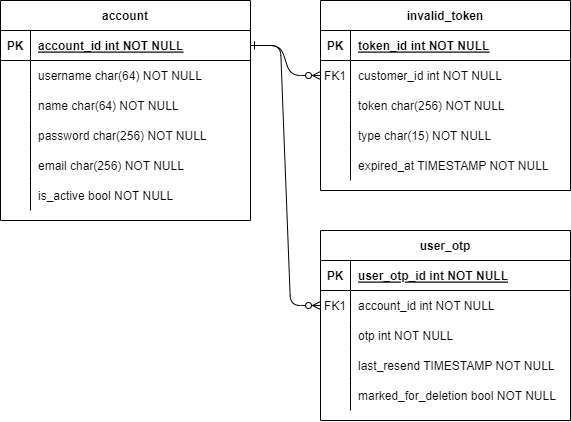

The diagram above was exported from draw.io. Its source (the exported page's mxGraphModel, read from the mxfile embedded in the PNG):
<mxGraphModel dx="1299" dy="598" grid="1" gridSize="10" guides="1" tooltips="1" connect="1" arrows="1" fold="1" page="1" pageScale="1" pageWidth="850" pageHeight="1100" math="0" shadow="0" extFonts="Permanent Marker^https://fonts.googleapis.com/css?family=Permanent+Marker">
  <root>
    <mxCell id="0" />
    <mxCell id="1" parent="0" />
    <mxCell id="C-vyLk0tnHw3VtMMgP7b-1" value="" style="edgeStyle=entityRelationEdgeStyle;endArrow=ERzeroToMany;startArrow=ERone;endFill=1;startFill=0;" parent="1" source="C-vyLk0tnHw3VtMMgP7b-24" target="C-vyLk0tnHw3VtMMgP7b-6" edge="1">
      <mxGeometry width="100" height="100" relative="1" as="geometry">
        <mxPoint x="340" y="720" as="sourcePoint" />
        <mxPoint x="440" y="620" as="targetPoint" />
      </mxGeometry>
    </mxCell>
    <mxCell id="C-vyLk0tnHw3VtMMgP7b-2" value="invalid_token" style="shape=table;startSize=30;container=1;collapsible=1;childLayout=tableLayout;fixedRows=1;rowLines=0;fontStyle=1;align=center;resizeLast=1;" parent="1" vertex="1">
      <mxGeometry x="440" y="120" width="250" height="190" as="geometry" />
    </mxCell>
    <mxCell id="C-vyLk0tnHw3VtMMgP7b-3" value="" style="shape=partialRectangle;collapsible=0;dropTarget=0;pointerEvents=0;fillColor=none;points=[[0,0.5],[1,0.5]];portConstraint=eastwest;top=0;left=0;right=0;bottom=1;" parent="C-vyLk0tnHw3VtMMgP7b-2" vertex="1">
      <mxGeometry y="30" width="250" height="30" as="geometry" />
    </mxCell>
    <mxCell id="C-vyLk0tnHw3VtMMgP7b-4" value="PK" style="shape=partialRectangle;overflow=hidden;connectable=0;fillColor=none;top=0;left=0;bottom=0;right=0;fontStyle=1;" parent="C-vyLk0tnHw3VtMMgP7b-3" vertex="1">
      <mxGeometry width="30" height="30" as="geometry">
        <mxRectangle width="30" height="30" as="alternateBounds" />
      </mxGeometry>
    </mxCell>
    <mxCell id="C-vyLk0tnHw3VtMMgP7b-5" value="token_id int NOT NULL " style="shape=partialRectangle;overflow=hidden;connectable=0;fillColor=none;top=0;left=0;bottom=0;right=0;align=left;spacingLeft=6;fontStyle=5;" parent="C-vyLk0tnHw3VtMMgP7b-3" vertex="1">
      <mxGeometry x="30" width="220" height="30" as="geometry">
        <mxRectangle width="220" height="30" as="alternateBounds" />
      </mxGeometry>
    </mxCell>
    <mxCell id="C-vyLk0tnHw3VtMMgP7b-6" value="" style="shape=partialRectangle;collapsible=0;dropTarget=0;pointerEvents=0;fillColor=none;points=[[0,0.5],[1,0.5]];portConstraint=eastwest;top=0;left=0;right=0;bottom=0;" parent="C-vyLk0tnHw3VtMMgP7b-2" vertex="1">
      <mxGeometry y="60" width="250" height="30" as="geometry" />
    </mxCell>
    <mxCell id="C-vyLk0tnHw3VtMMgP7b-7" value="FK1" style="shape=partialRectangle;overflow=hidden;connectable=0;fillColor=none;top=0;left=0;bottom=0;right=0;" parent="C-vyLk0tnHw3VtMMgP7b-6" vertex="1">
      <mxGeometry width="30" height="30" as="geometry">
        <mxRectangle width="30" height="30" as="alternateBounds" />
      </mxGeometry>
    </mxCell>
    <mxCell id="C-vyLk0tnHw3VtMMgP7b-8" value="customer_id int NOT NULL" style="shape=partialRectangle;overflow=hidden;connectable=0;fillColor=none;top=0;left=0;bottom=0;right=0;align=left;spacingLeft=6;" parent="C-vyLk0tnHw3VtMMgP7b-6" vertex="1">
      <mxGeometry x="30" width="220" height="30" as="geometry">
        <mxRectangle width="220" height="30" as="alternateBounds" />
      </mxGeometry>
    </mxCell>
    <mxCell id="C-vyLk0tnHw3VtMMgP7b-9" value="" style="shape=partialRectangle;collapsible=0;dropTarget=0;pointerEvents=0;fillColor=none;points=[[0,0.5],[1,0.5]];portConstraint=eastwest;top=0;left=0;right=0;bottom=0;" parent="C-vyLk0tnHw3VtMMgP7b-2" vertex="1">
      <mxGeometry y="90" width="250" height="30" as="geometry" />
    </mxCell>
    <mxCell id="C-vyLk0tnHw3VtMMgP7b-10" value="" style="shape=partialRectangle;overflow=hidden;connectable=0;fillColor=none;top=0;left=0;bottom=0;right=0;" parent="C-vyLk0tnHw3VtMMgP7b-9" vertex="1">
      <mxGeometry width="30" height="30" as="geometry">
        <mxRectangle width="30" height="30" as="alternateBounds" />
      </mxGeometry>
    </mxCell>
    <mxCell id="C-vyLk0tnHw3VtMMgP7b-11" value="token char(256) NOT NULL" style="shape=partialRectangle;overflow=hidden;connectable=0;fillColor=none;top=0;left=0;bottom=0;right=0;align=left;spacingLeft=6;" parent="C-vyLk0tnHw3VtMMgP7b-9" vertex="1">
      <mxGeometry x="30" width="220" height="30" as="geometry">
        <mxRectangle width="220" height="30" as="alternateBounds" />
      </mxGeometry>
    </mxCell>
    <mxCell id="Nl4185gGc__To_CGGMOw-30" value="" style="shape=partialRectangle;collapsible=0;dropTarget=0;pointerEvents=0;fillColor=none;points=[[0,0.5],[1,0.5]];portConstraint=eastwest;top=0;left=0;right=0;bottom=0;" parent="C-vyLk0tnHw3VtMMgP7b-2" vertex="1">
      <mxGeometry y="120" width="250" height="30" as="geometry" />
    </mxCell>
    <mxCell id="Nl4185gGc__To_CGGMOw-31" value="" style="shape=partialRectangle;overflow=hidden;connectable=0;fillColor=none;top=0;left=0;bottom=0;right=0;" parent="Nl4185gGc__To_CGGMOw-30" vertex="1">
      <mxGeometry width="30" height="30" as="geometry">
        <mxRectangle width="30" height="30" as="alternateBounds" />
      </mxGeometry>
    </mxCell>
    <mxCell id="Nl4185gGc__To_CGGMOw-32" value="type char(15) NOT NULL" style="shape=partialRectangle;overflow=hidden;connectable=0;fillColor=none;top=0;left=0;bottom=0;right=0;align=left;spacingLeft=6;" parent="Nl4185gGc__To_CGGMOw-30" vertex="1">
      <mxGeometry x="30" width="220" height="30" as="geometry">
        <mxRectangle width="220" height="30" as="alternateBounds" />
      </mxGeometry>
    </mxCell>
    <mxCell id="23UV1r6g1PdaiT6vGyfl-7" value="" style="shape=partialRectangle;collapsible=0;dropTarget=0;pointerEvents=0;fillColor=none;points=[[0,0.5],[1,0.5]];portConstraint=eastwest;top=0;left=0;right=0;bottom=0;" vertex="1" parent="C-vyLk0tnHw3VtMMgP7b-2">
      <mxGeometry y="150" width="250" height="30" as="geometry" />
    </mxCell>
    <mxCell id="23UV1r6g1PdaiT6vGyfl-8" value="" style="shape=partialRectangle;overflow=hidden;connectable=0;fillColor=none;top=0;left=0;bottom=0;right=0;" vertex="1" parent="23UV1r6g1PdaiT6vGyfl-7">
      <mxGeometry width="30" height="30" as="geometry">
        <mxRectangle width="30" height="30" as="alternateBounds" />
      </mxGeometry>
    </mxCell>
    <mxCell id="23UV1r6g1PdaiT6vGyfl-9" value="expired_at TIMESTAMP NOT NULL" style="shape=partialRectangle;overflow=hidden;connectable=0;fillColor=none;top=0;left=0;bottom=0;right=0;align=left;spacingLeft=6;" vertex="1" parent="23UV1r6g1PdaiT6vGyfl-7">
      <mxGeometry x="30" width="220" height="30" as="geometry">
        <mxRectangle width="220" height="30" as="alternateBounds" />
      </mxGeometry>
    </mxCell>
    <mxCell id="C-vyLk0tnHw3VtMMgP7b-13" value="user_otp" style="shape=table;startSize=30;container=1;collapsible=1;childLayout=tableLayout;fixedRows=1;rowLines=0;fontStyle=1;align=center;resizeLast=1;" parent="1" vertex="1">
      <mxGeometry x="440" y="350" width="250" height="190" as="geometry" />
    </mxCell>
    <mxCell id="C-vyLk0tnHw3VtMMgP7b-14" value="" style="shape=partialRectangle;collapsible=0;dropTarget=0;pointerEvents=0;fillColor=none;points=[[0,0.5],[1,0.5]];portConstraint=eastwest;top=0;left=0;right=0;bottom=1;" parent="C-vyLk0tnHw3VtMMgP7b-13" vertex="1">
      <mxGeometry y="30" width="250" height="30" as="geometry" />
    </mxCell>
    <mxCell id="C-vyLk0tnHw3VtMMgP7b-15" value="PK" style="shape=partialRectangle;overflow=hidden;connectable=0;fillColor=none;top=0;left=0;bottom=0;right=0;fontStyle=1;" parent="C-vyLk0tnHw3VtMMgP7b-14" vertex="1">
      <mxGeometry width="30" height="30" as="geometry">
        <mxRectangle width="30" height="30" as="alternateBounds" />
      </mxGeometry>
    </mxCell>
    <mxCell id="C-vyLk0tnHw3VtMMgP7b-16" value="user_otp_id int NOT NULL " style="shape=partialRectangle;overflow=hidden;connectable=0;fillColor=none;top=0;left=0;bottom=0;right=0;align=left;spacingLeft=6;fontStyle=5;" parent="C-vyLk0tnHw3VtMMgP7b-14" vertex="1">
      <mxGeometry x="30" width="220" height="30" as="geometry">
        <mxRectangle width="220" height="30" as="alternateBounds" />
      </mxGeometry>
    </mxCell>
    <mxCell id="C-vyLk0tnHw3VtMMgP7b-17" value="" style="shape=partialRectangle;collapsible=0;dropTarget=0;pointerEvents=0;fillColor=none;points=[[0,0.5],[1,0.5]];portConstraint=eastwest;top=0;left=0;right=0;bottom=0;" parent="C-vyLk0tnHw3VtMMgP7b-13" vertex="1">
      <mxGeometry y="60" width="250" height="30" as="geometry" />
    </mxCell>
    <mxCell id="C-vyLk0tnHw3VtMMgP7b-18" value="FK1" style="shape=partialRectangle;overflow=hidden;connectable=0;fillColor=none;top=0;left=0;bottom=0;right=0;" parent="C-vyLk0tnHw3VtMMgP7b-17" vertex="1">
      <mxGeometry width="30" height="30" as="geometry">
        <mxRectangle width="30" height="30" as="alternateBounds" />
      </mxGeometry>
    </mxCell>
    <mxCell id="C-vyLk0tnHw3VtMMgP7b-19" value="account_id int NOT NULL" style="shape=partialRectangle;overflow=hidden;connectable=0;fillColor=none;top=0;left=0;bottom=0;right=0;align=left;spacingLeft=6;" parent="C-vyLk0tnHw3VtMMgP7b-17" vertex="1">
      <mxGeometry x="30" width="220" height="30" as="geometry">
        <mxRectangle width="220" height="30" as="alternateBounds" />
      </mxGeometry>
    </mxCell>
    <mxCell id="Nl4185gGc__To_CGGMOw-39" value="" style="shape=partialRectangle;collapsible=0;dropTarget=0;pointerEvents=0;fillColor=none;points=[[0,0.5],[1,0.5]];portConstraint=eastwest;top=0;left=0;right=0;bottom=0;" parent="C-vyLk0tnHw3VtMMgP7b-13" vertex="1">
      <mxGeometry y="90" width="250" height="30" as="geometry" />
    </mxCell>
    <mxCell id="Nl4185gGc__To_CGGMOw-40" value="" style="shape=partialRectangle;overflow=hidden;connectable=0;fillColor=none;top=0;left=0;bottom=0;right=0;" parent="Nl4185gGc__To_CGGMOw-39" vertex="1">
      <mxGeometry width="30" height="30" as="geometry">
        <mxRectangle width="30" height="30" as="alternateBounds" />
      </mxGeometry>
    </mxCell>
    <mxCell id="Nl4185gGc__To_CGGMOw-41" value="otp int NOT NULL" style="shape=partialRectangle;overflow=hidden;connectable=0;fillColor=none;top=0;left=0;bottom=0;right=0;align=left;spacingLeft=6;" parent="Nl4185gGc__To_CGGMOw-39" vertex="1">
      <mxGeometry x="30" width="220" height="30" as="geometry">
        <mxRectangle width="220" height="30" as="alternateBounds" />
      </mxGeometry>
    </mxCell>
    <mxCell id="C-vyLk0tnHw3VtMMgP7b-20" value="" style="shape=partialRectangle;collapsible=0;dropTarget=0;pointerEvents=0;fillColor=none;points=[[0,0.5],[1,0.5]];portConstraint=eastwest;top=0;left=0;right=0;bottom=0;" parent="C-vyLk0tnHw3VtMMgP7b-13" vertex="1">
      <mxGeometry y="120" width="250" height="30" as="geometry" />
    </mxCell>
    <mxCell id="C-vyLk0tnHw3VtMMgP7b-21" value="" style="shape=partialRectangle;overflow=hidden;connectable=0;fillColor=none;top=0;left=0;bottom=0;right=0;" parent="C-vyLk0tnHw3VtMMgP7b-20" vertex="1">
      <mxGeometry width="30" height="30" as="geometry">
        <mxRectangle width="30" height="30" as="alternateBounds" />
      </mxGeometry>
    </mxCell>
    <mxCell id="C-vyLk0tnHw3VtMMgP7b-22" value="last_resend TIMESTAMP NOT NULL" style="shape=partialRectangle;overflow=hidden;connectable=0;fillColor=none;top=0;left=0;bottom=0;right=0;align=left;spacingLeft=6;" parent="C-vyLk0tnHw3VtMMgP7b-20" vertex="1">
      <mxGeometry x="30" width="220" height="30" as="geometry">
        <mxRectangle width="220" height="30" as="alternateBounds" />
      </mxGeometry>
    </mxCell>
    <mxCell id="23UV1r6g1PdaiT6vGyfl-4" value="" style="shape=partialRectangle;collapsible=0;dropTarget=0;pointerEvents=0;fillColor=none;points=[[0,0.5],[1,0.5]];portConstraint=eastwest;top=0;left=0;right=0;bottom=0;" vertex="1" parent="C-vyLk0tnHw3VtMMgP7b-13">
      <mxGeometry y="150" width="250" height="30" as="geometry" />
    </mxCell>
    <mxCell id="23UV1r6g1PdaiT6vGyfl-5" value="" style="shape=partialRectangle;overflow=hidden;connectable=0;fillColor=none;top=0;left=0;bottom=0;right=0;" vertex="1" parent="23UV1r6g1PdaiT6vGyfl-4">
      <mxGeometry width="30" height="30" as="geometry">
        <mxRectangle width="30" height="30" as="alternateBounds" />
      </mxGeometry>
    </mxCell>
    <mxCell id="23UV1r6g1PdaiT6vGyfl-6" value="marked_for_deletion bool NOT NULL" style="shape=partialRectangle;overflow=hidden;connectable=0;fillColor=none;top=0;left=0;bottom=0;right=0;align=left;spacingLeft=6;" vertex="1" parent="23UV1r6g1PdaiT6vGyfl-4">
      <mxGeometry x="30" width="220" height="30" as="geometry">
        <mxRectangle width="220" height="30" as="alternateBounds" />
      </mxGeometry>
    </mxCell>
    <mxCell id="C-vyLk0tnHw3VtMMgP7b-23" value="account" style="shape=table;startSize=30;container=1;collapsible=1;childLayout=tableLayout;fixedRows=1;rowLines=0;fontStyle=1;align=center;resizeLast=1;" parent="1" vertex="1">
      <mxGeometry x="120" y="120" width="250" height="220" as="geometry" />
    </mxCell>
    <mxCell id="C-vyLk0tnHw3VtMMgP7b-24" value="" style="shape=partialRectangle;collapsible=0;dropTarget=0;pointerEvents=0;fillColor=none;points=[[0,0.5],[1,0.5]];portConstraint=eastwest;top=0;left=0;right=0;bottom=1;" parent="C-vyLk0tnHw3VtMMgP7b-23" vertex="1">
      <mxGeometry y="30" width="250" height="30" as="geometry" />
    </mxCell>
    <mxCell id="C-vyLk0tnHw3VtMMgP7b-25" value="PK" style="shape=partialRectangle;overflow=hidden;connectable=0;fillColor=none;top=0;left=0;bottom=0;right=0;fontStyle=1;" parent="C-vyLk0tnHw3VtMMgP7b-24" vertex="1">
      <mxGeometry width="30" height="30" as="geometry">
        <mxRectangle width="30" height="30" as="alternateBounds" />
      </mxGeometry>
    </mxCell>
    <mxCell id="C-vyLk0tnHw3VtMMgP7b-26" value="account_id int NOT NULL " style="shape=partialRectangle;overflow=hidden;connectable=0;fillColor=none;top=0;left=0;bottom=0;right=0;align=left;spacingLeft=6;fontStyle=5;" parent="C-vyLk0tnHw3VtMMgP7b-24" vertex="1">
      <mxGeometry x="30" width="220" height="30" as="geometry">
        <mxRectangle width="220" height="30" as="alternateBounds" />
      </mxGeometry>
    </mxCell>
    <mxCell id="Nl4185gGc__To_CGGMOw-18" value="" style="shape=partialRectangle;collapsible=0;dropTarget=0;pointerEvents=0;fillColor=none;points=[[0,0.5],[1,0.5]];portConstraint=eastwest;top=0;left=0;right=0;bottom=0;" parent="C-vyLk0tnHw3VtMMgP7b-23" vertex="1">
      <mxGeometry y="60" width="250" height="30" as="geometry" />
    </mxCell>
    <mxCell id="Nl4185gGc__To_CGGMOw-19" value="" style="shape=partialRectangle;overflow=hidden;connectable=0;fillColor=none;top=0;left=0;bottom=0;right=0;" parent="Nl4185gGc__To_CGGMOw-18" vertex="1">
      <mxGeometry width="30" height="30" as="geometry">
        <mxRectangle width="30" height="30" as="alternateBounds" />
      </mxGeometry>
    </mxCell>
    <mxCell id="Nl4185gGc__To_CGGMOw-20" value="username char(64) NOT NULL" style="shape=partialRectangle;overflow=hidden;connectable=0;fillColor=none;top=0;left=0;bottom=0;right=0;align=left;spacingLeft=6;" parent="Nl4185gGc__To_CGGMOw-18" vertex="1">
      <mxGeometry x="30" width="220" height="30" as="geometry">
        <mxRectangle width="220" height="30" as="alternateBounds" />
      </mxGeometry>
    </mxCell>
    <mxCell id="Nl4185gGc__To_CGGMOw-21" value="" style="shape=partialRectangle;collapsible=0;dropTarget=0;pointerEvents=0;fillColor=none;points=[[0,0.5],[1,0.5]];portConstraint=eastwest;top=0;left=0;right=0;bottom=0;" parent="C-vyLk0tnHw3VtMMgP7b-23" vertex="1">
      <mxGeometry y="90" width="250" height="30" as="geometry" />
    </mxCell>
    <mxCell id="Nl4185gGc__To_CGGMOw-22" value="" style="shape=partialRectangle;overflow=hidden;connectable=0;fillColor=none;top=0;left=0;bottom=0;right=0;" parent="Nl4185gGc__To_CGGMOw-21" vertex="1">
      <mxGeometry width="30" height="30" as="geometry">
        <mxRectangle width="30" height="30" as="alternateBounds" />
      </mxGeometry>
    </mxCell>
    <mxCell id="Nl4185gGc__To_CGGMOw-23" value="name char(64) NOT NULL" style="shape=partialRectangle;overflow=hidden;connectable=0;fillColor=none;top=0;left=0;bottom=0;right=0;align=left;spacingLeft=6;" parent="Nl4185gGc__To_CGGMOw-21" vertex="1">
      <mxGeometry x="30" width="220" height="30" as="geometry">
        <mxRectangle width="220" height="30" as="alternateBounds" />
      </mxGeometry>
    </mxCell>
    <mxCell id="Nl4185gGc__To_CGGMOw-24" value="" style="shape=partialRectangle;collapsible=0;dropTarget=0;pointerEvents=0;fillColor=none;points=[[0,0.5],[1,0.5]];portConstraint=eastwest;top=0;left=0;right=0;bottom=0;" parent="C-vyLk0tnHw3VtMMgP7b-23" vertex="1">
      <mxGeometry y="120" width="250" height="30" as="geometry" />
    </mxCell>
    <mxCell id="Nl4185gGc__To_CGGMOw-25" value="" style="shape=partialRectangle;overflow=hidden;connectable=0;fillColor=none;top=0;left=0;bottom=0;right=0;" parent="Nl4185gGc__To_CGGMOw-24" vertex="1">
      <mxGeometry width="30" height="30" as="geometry">
        <mxRectangle width="30" height="30" as="alternateBounds" />
      </mxGeometry>
    </mxCell>
    <mxCell id="Nl4185gGc__To_CGGMOw-26" value="password char(256) NOT NULL" style="shape=partialRectangle;overflow=hidden;connectable=0;fillColor=none;top=0;left=0;bottom=0;right=0;align=left;spacingLeft=6;" parent="Nl4185gGc__To_CGGMOw-24" vertex="1">
      <mxGeometry x="30" width="220" height="30" as="geometry">
        <mxRectangle width="220" height="30" as="alternateBounds" />
      </mxGeometry>
    </mxCell>
    <mxCell id="Nl4185gGc__To_CGGMOw-27" value="" style="shape=partialRectangle;collapsible=0;dropTarget=0;pointerEvents=0;fillColor=none;points=[[0,0.5],[1,0.5]];portConstraint=eastwest;top=0;left=0;right=0;bottom=0;" parent="C-vyLk0tnHw3VtMMgP7b-23" vertex="1">
      <mxGeometry y="150" width="250" height="30" as="geometry" />
    </mxCell>
    <mxCell id="Nl4185gGc__To_CGGMOw-28" value="" style="shape=partialRectangle;overflow=hidden;connectable=0;fillColor=none;top=0;left=0;bottom=0;right=0;" parent="Nl4185gGc__To_CGGMOw-27" vertex="1">
      <mxGeometry width="30" height="30" as="geometry">
        <mxRectangle width="30" height="30" as="alternateBounds" />
      </mxGeometry>
    </mxCell>
    <mxCell id="Nl4185gGc__To_CGGMOw-29" value="email char(256) NOT NULL" style="shape=partialRectangle;overflow=hidden;connectable=0;fillColor=none;top=0;left=0;bottom=0;right=0;align=left;spacingLeft=6;" parent="Nl4185gGc__To_CGGMOw-27" vertex="1">
      <mxGeometry x="30" width="220" height="30" as="geometry">
        <mxRectangle width="220" height="30" as="alternateBounds" />
      </mxGeometry>
    </mxCell>
    <mxCell id="C-vyLk0tnHw3VtMMgP7b-27" value="" style="shape=partialRectangle;collapsible=0;dropTarget=0;pointerEvents=0;fillColor=none;points=[[0,0.5],[1,0.5]];portConstraint=eastwest;top=0;left=0;right=0;bottom=0;" parent="C-vyLk0tnHw3VtMMgP7b-23" vertex="1">
      <mxGeometry y="180" width="250" height="30" as="geometry" />
    </mxCell>
    <mxCell id="C-vyLk0tnHw3VtMMgP7b-28" value="" style="shape=partialRectangle;overflow=hidden;connectable=0;fillColor=none;top=0;left=0;bottom=0;right=0;" parent="C-vyLk0tnHw3VtMMgP7b-27" vertex="1">
      <mxGeometry width="30" height="30" as="geometry">
        <mxRectangle width="30" height="30" as="alternateBounds" />
      </mxGeometry>
    </mxCell>
    <mxCell id="C-vyLk0tnHw3VtMMgP7b-29" value="is_active bool NOT NULL" style="shape=partialRectangle;overflow=hidden;connectable=0;fillColor=none;top=0;left=0;bottom=0;right=0;align=left;spacingLeft=6;" parent="C-vyLk0tnHw3VtMMgP7b-27" vertex="1">
      <mxGeometry x="30" width="220" height="30" as="geometry">
        <mxRectangle width="220" height="30" as="alternateBounds" />
      </mxGeometry>
    </mxCell>
    <mxCell id="Nl4185gGc__To_CGGMOw-35" value="" style="edgeStyle=entityRelationEdgeStyle;endArrow=ERzeroToMany;startArrow=ERone;endFill=1;startFill=0;exitX=1;exitY=0.5;exitDx=0;exitDy=0;entryX=0;entryY=0.5;entryDx=0;entryDy=0;" parent="1" source="C-vyLk0tnHw3VtMMgP7b-24" target="C-vyLk0tnHw3VtMMgP7b-17" edge="1">
      <mxGeometry width="100" height="100" relative="1" as="geometry">
        <mxPoint x="380" y="175" as="sourcePoint" />
        <mxPoint x="450" y="205" as="targetPoint" />
      </mxGeometry>
    </mxCell>
  </root>
</mxGraphModel>